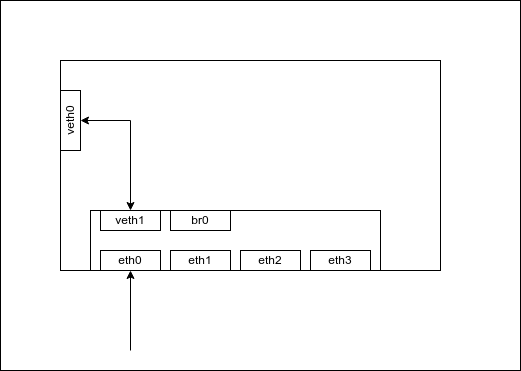

The diagram above was exported from draw.io. Its source (the exported page's mxGraphModel, read from the mxfile embedded in the PNG):
<mxGraphModel dx="824" dy="470" grid="1" gridSize="10" guides="1" tooltips="1" connect="1" arrows="1" fold="1" page="1" pageScale="1" pageWidth="850" pageHeight="1100" math="0" shadow="0">
  <root>
    <mxCell id="0" />
    <mxCell id="1" parent="0" />
    <mxCell id="NtZ4eTTPTlpWyO9j6fOQ-16" value="" style="rounded=0;whiteSpace=wrap;html=1;" vertex="1" parent="1">
      <mxGeometry x="70" y="110" width="520" height="370" as="geometry" />
    </mxCell>
    <mxCell id="NtZ4eTTPTlpWyO9j6fOQ-2" value="" style="rounded=0;whiteSpace=wrap;html=1;" vertex="1" parent="1">
      <mxGeometry x="130" y="170" width="380" height="210" as="geometry" />
    </mxCell>
    <mxCell id="NtZ4eTTPTlpWyO9j6fOQ-3" value="" style="rounded=0;whiteSpace=wrap;html=1;" vertex="1" parent="1">
      <mxGeometry x="160" y="320" width="290" height="60" as="geometry" />
    </mxCell>
    <mxCell id="NtZ4eTTPTlpWyO9j6fOQ-14" style="edgeStyle=orthogonalEdgeStyle;rounded=0;orthogonalLoop=1;jettySize=auto;html=1;exitX=0.5;exitY=0;exitDx=0;exitDy=0;entryX=0.5;entryY=0;entryDx=0;entryDy=0;startArrow=classic;startFill=1;" edge="1" parent="1" source="NtZ4eTTPTlpWyO9j6fOQ-6" target="NtZ4eTTPTlpWyO9j6fOQ-13">
      <mxGeometry relative="1" as="geometry" />
    </mxCell>
    <mxCell id="NtZ4eTTPTlpWyO9j6fOQ-6" value="veth1" style="rounded=0;whiteSpace=wrap;html=1;" vertex="1" parent="1">
      <mxGeometry x="170" y="320" width="60" height="20" as="geometry" />
    </mxCell>
    <mxCell id="NtZ4eTTPTlpWyO9j6fOQ-8" value="eth0" style="rounded=0;whiteSpace=wrap;html=1;" vertex="1" parent="1">
      <mxGeometry x="170" y="360" width="60" height="20" as="geometry" />
    </mxCell>
    <mxCell id="NtZ4eTTPTlpWyO9j6fOQ-9" value="eth1" style="rounded=0;whiteSpace=wrap;html=1;" vertex="1" parent="1">
      <mxGeometry x="240" y="360" width="60" height="20" as="geometry" />
    </mxCell>
    <mxCell id="NtZ4eTTPTlpWyO9j6fOQ-10" value="eth2" style="rounded=0;whiteSpace=wrap;html=1;" vertex="1" parent="1">
      <mxGeometry x="310" y="360" width="60" height="20" as="geometry" />
    </mxCell>
    <mxCell id="NtZ4eTTPTlpWyO9j6fOQ-11" value="eth3" style="rounded=0;whiteSpace=wrap;html=1;" vertex="1" parent="1">
      <mxGeometry x="380" y="360" width="60" height="20" as="geometry" />
    </mxCell>
    <mxCell id="NtZ4eTTPTlpWyO9j6fOQ-12" value="br0" style="rounded=0;whiteSpace=wrap;html=1;" vertex="1" parent="1">
      <mxGeometry x="240" y="320" width="60" height="20" as="geometry" />
    </mxCell>
    <mxCell id="NtZ4eTTPTlpWyO9j6fOQ-13" value="veth0" style="rounded=0;whiteSpace=wrap;html=1;direction=south;horizontal=0;" vertex="1" parent="1">
      <mxGeometry x="130" y="200" width="20" height="60" as="geometry" />
    </mxCell>
    <mxCell id="NtZ4eTTPTlpWyO9j6fOQ-15" value="" style="endArrow=classic;html=1;rounded=0;entryX=0.5;entryY=1;entryDx=0;entryDy=0;" edge="1" parent="1" target="NtZ4eTTPTlpWyO9j6fOQ-8">
      <mxGeometry width="50" height="50" relative="1" as="geometry">
        <mxPoint x="200" y="460" as="sourcePoint" />
        <mxPoint x="250" y="410" as="targetPoint" />
      </mxGeometry>
    </mxCell>
  </root>
</mxGraphModel>